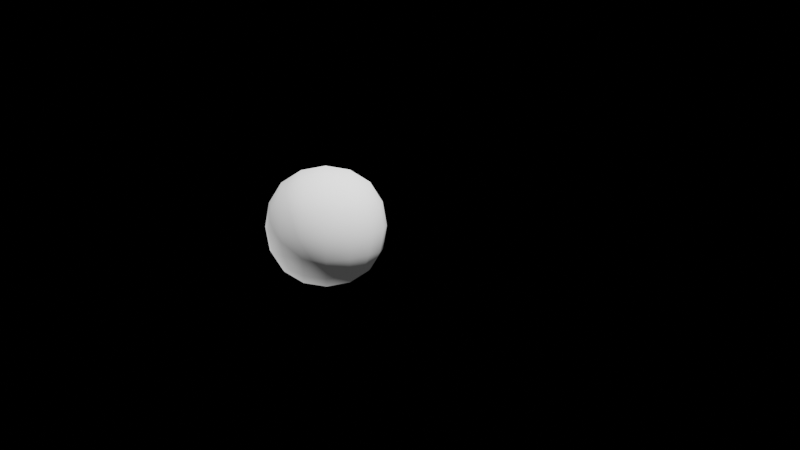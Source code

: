 # Source: renderlayer_test.blend  (saved by Blender 4.0.36; exported with 4.5.12 LTS)
import bpy
from mathutils import Matrix  # noqa: F401  (used for matrix-valued properties, if any)

bpy.ops.wm.read_factory_settings(use_empty=True)
scene = bpy.context.scene
scene.name = 'Scene'

# ---- collections
col_collection = bpy.data.collections.new('Collection'); scene.collection.children.link(col_collection)

# ---- materials (node trees are filled in below, after node groups)
mat_material_001 = bpy.data.materials.new('Material.001')

# ---- material node trees
mat_material_001.use_nodes = True; mat_material_001.node_tree.nodes.clear()
_N = mat_material_001.node_tree.nodes; _L = mat_material_001.node_tree.links
n0 = _N.new('ShaderNodeOutputMaterial'); n0.name = 'Material Output'; n0.location = (300, 300)
n1 = _N.new('ShaderNodeHoldout'); n1.name = 'Holdout'; n1.location = (70, 252)
_L.new(n1.outputs[0], n0.inputs[0])
n0.is_active_output = True

# ---- world
world_world = bpy.data.worlds.new('World'); scene.world = world_world
world_world.use_nodes = True; world_world.node_tree.nodes.clear()
_N = world_world.node_tree.nodes; _L = world_world.node_tree.links
n0 = _N.new('ShaderNodeOutputWorld'); n0.name = 'World Output'; n0.location = (300, 300)
n1 = _N.new('ShaderNodeBackground'); n1.name = 'Background'; n1.location = (10, 300)
n1.inputs[0].default_value = (0.05088, 0.05088, 0.05088, 1.0)
_L.new(n1.outputs[0], n0.inputs[0])
n0.is_active_output = True
world_world.color = (0.05088, 0.05088, 0.05088)
world_world.use_sun_shadow = False
world_world.sun_shadow_jitter_overblur = 0.0

# ---- cameras
cam_camera = bpy.data.cameras.new('Camera')
cam_camera.clip_end = 100.0
cam_camera.ortho_scale = 7.314

# ---- lights
light_light = bpy.data.lights.new('Light', 'SPOT')
light_light.transmission_factor = 0.0
light_light.energy = 1000.0
light_light.shadow_soft_size = 0.1
light_light.shadow_maximum_resolution = 0.006
light_light.use_absolute_resolution = True
light_light.spot_size = 1.309
light_light.use_soft_falloff = False
light_light.use_nodes = True; light_light.node_tree.nodes.clear()
_N = light_light.node_tree.nodes; _L = light_light.node_tree.links
n0 = _N.new('ShaderNodeEmission'); n0.name = 'Emission'; n0.location = (10, 300)
n0.inputs[1].default_value = 83.3
n1 = _N.new('ShaderNodeOutputLight'); n1.name = 'Light Output'; n1.location = (300, 300)
_L.new(n0.outputs[0], n1.inputs[0])
n1.is_active_output = True
light_light_001 = bpy.data.lights.new('Light.001', 'SPOT')
light_light_001.transmission_factor = 0.0
light_light_001.energy = 1000.0
light_light_001.shadow_soft_size = 0.1
light_light_001.shadow_maximum_resolution = 0.006
light_light_001.use_absolute_resolution = True
light_light_001.spot_size = 1.309
light_light_001.use_soft_falloff = False
light_light_001.use_nodes = True; light_light_001.node_tree.nodes.clear()
_N = light_light_001.node_tree.nodes; _L = light_light_001.node_tree.links
n0 = _N.new('ShaderNodeEmission'); n0.name = 'Emission'; n0.location = (10, 300)
n0.inputs[1].default_value = 83.3
n1 = _N.new('ShaderNodeOutputLight'); n1.name = 'Light Output'; n1.location = (300, 300)
_L.new(n0.outputs[0], n1.inputs[0])
n1.is_active_output = True

# ---- meshes
me_cube = bpy.data.meshes.new('Cube')
me_cube.from_pydata([(-1.0, -1.0, -1.0), (-1.0, -1.0, 1.0), (-1.0, 1.0, -1.0), (-1.0, 1.0, 1.0), (1.0, -1.0, -1.0), (1.0, -1.0, 1.0), (1.0, 1.0, -1.0), (1.0, 1.0, 1.0)], [], [(0, 1, 3, 2), (2, 3, 7, 6), (6, 7, 5, 4), (4, 5, 1, 0), (2, 6, 4, 0), (7, 3, 1, 5)])
me_cube.polygons.foreach_set('use_smooth', [True] * 6)
_uv = me_cube.uv_layers.new(name='UVMap')
_uv.uv.foreach_set('vector', [0.375, 0.0, 0.625, 0.0, 0.625, 0.25, 0.375, 0.25, 0.375, 0.25, 0.625, 0.25, 0.625, 0.5, 0.375, 0.5, 0.375, 0.5, 0.625, 0.5, 0.625, 0.75, 0.375, 0.75, 0.375, 0.75, 0.625, 0.75, 0.625, 1.0, 0.375, 1.0, 0.125, 0.5, 0.375, 0.5, 0.375, 0.75, 0.125, 0.75, 0.625, 0.5, 0.875, 0.5, 0.875, 0.75, 0.625, 0.75])
me_cube.update()
me_plane = bpy.data.meshes.new('Plane')
me_plane.from_pydata([(-1.0, -1.0, 0.0), (1.0, -1.0, 0.0), (-1.0, 1.0, 0.0), (1.0, 1.0, 0.0)], [], [(0, 1, 3, 2)])
_uv = me_plane.uv_layers.new(name='UVMap')
_uv.uv.foreach_set('vector', [0.0, 0.0, 1.0, 0.0, 1.0, 1.0, 0.0, 1.0])
me_plane.materials.append(mat_material_001)
me_plane.update()

# ---- objects
ob_light = bpy.data.objects.new('Light', light_light)
ob_camera = bpy.data.objects.new('Camera', cam_camera)
ob_cube = bpy.data.objects.new('Cube', me_cube)
ob_plane = bpy.data.objects.new('Plane', me_plane)
ob_light_001 = bpy.data.objects.new('Light.001', light_light_001)

# ---- transforms, parenting, visibility, modifiers, constraints
ob_light.location = (20.23, 11.79, 35.11)
ob_light.rotation_euler = (0.5494, 0.3715, 2.084)
ob_light.scale = (5.507, 5.507, 5.507)
ob_light.lock_rotations_4d = False
ob_light.empty_display_type = 'ARROWS'
ob_light.color = (0.0, 0.0, 0.0, 0.0)
ob_light.lineart.crease_threshold = 0.0
ob_camera.location = (20.0, 2.085, 8.593)
ob_camera.rotation_euler = (1.389, -4.274e-07, 1.511)
ob_camera.lock_rotations_4d = False
ob_camera.empty_display_type = 'ARROWS'
ob_camera.color = (0.0, 0.0, 0.0, 0.0)
ob_camera.display_type = 'WIRE'
ob_camera.lineart.crease_threshold = 0.0
ob_cube.location = (4.865, 1.97, 5.803)
_m = ob_cube.modifiers.new('Subdivision', 'SUBSURF')
_m.levels = 3
ob_plane.location = (-47.1, 9.202, -5.767)
ob_plane.rotation_euler = (-5.492, 1.321, -5.348)
ob_plane.scale = (32.04, 32.04, 32.04)
ob_light_001.location = (-12.88, -38.25, -19.5)
ob_light_001.rotation_euler = (-2.326, -0.04038, -3.538)
ob_light_001.scale = (7.258, 7.258, 7.258)
ob_light_001.lock_rotations_4d = False
ob_light_001.empty_display_type = 'ARROWS'
ob_light_001.color = (0.0, 0.0, 0.0, 0.0)
ob_light_001.lineart.crease_threshold = 0.0

# ---- collection membership
col_collection.objects.link(ob_light)
col_collection.objects.link(ob_camera)
col_collection.objects.link(ob_cube)
col_collection.objects.link(ob_plane)
col_collection.objects.link(ob_light_001)

# ---- scene / render settings (as saved in the file)
scene.camera = ob_camera
scene.frame_start = 1; scene.frame_end = 50; scene.frame_set(15)
scene.render.engine = 'CYCLES'
scene.render.image_settings.file_format = 'FFMPEG'
scene.render.image_settings.color_mode = 'RGB'
scene.render.resolution_percentage = 30
scene.render.use_motion_blur = True
scene.render.motion_blur_shutter = 0.7447
scene.cycles.sampling_pattern = 'TABULATED_SOBOL'
scene.cycles.rolling_shutter_type = 'TOP'
scene.cycles.rolling_shutter_duration = 0.2887
scene.view_settings.view_transform = 'Filmic'
bpy.context.view_layer.update()
